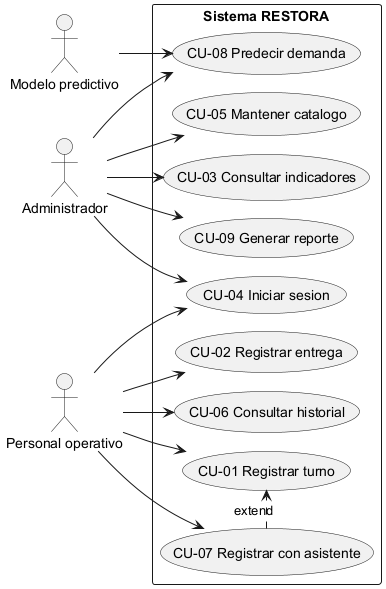

The diagram above was rendered by PlantUML. Its source (embedded in the PNG):
@startuml
!pragma layout smetana
left to right direction
actor "Administrador" as Adm
actor "Personal operativo" as Op
actor "Modelo predictivo" as Ml
rectangle "Sistema RESTORA" {
  usecase "CU-04 Iniciar sesion" as CU04
  usecase "CU-05 Mantener catalogo" as CU05
  usecase "CU-03 Consultar indicadores" as CU03
  usecase "CU-09 Generar reporte" as CU09
  usecase "CU-08 Predecir demanda" as CU08
  usecase "CU-01 Registrar turno" as CU01
  usecase "CU-07 Registrar con asistente" as CU07
  usecase "CU-02 Registrar entrega" as CU02
  usecase "CU-06 Consultar historial" as CU06
}
Adm --> CU04
Adm --> CU05
Adm --> CU03
Adm --> CU09
Adm --> CU08
Op --> CU04
Op --> CU01
Op --> CU07
Op --> CU02
Op --> CU06
CU07 .> CU01 : extend
Ml --> CU08
@enduml